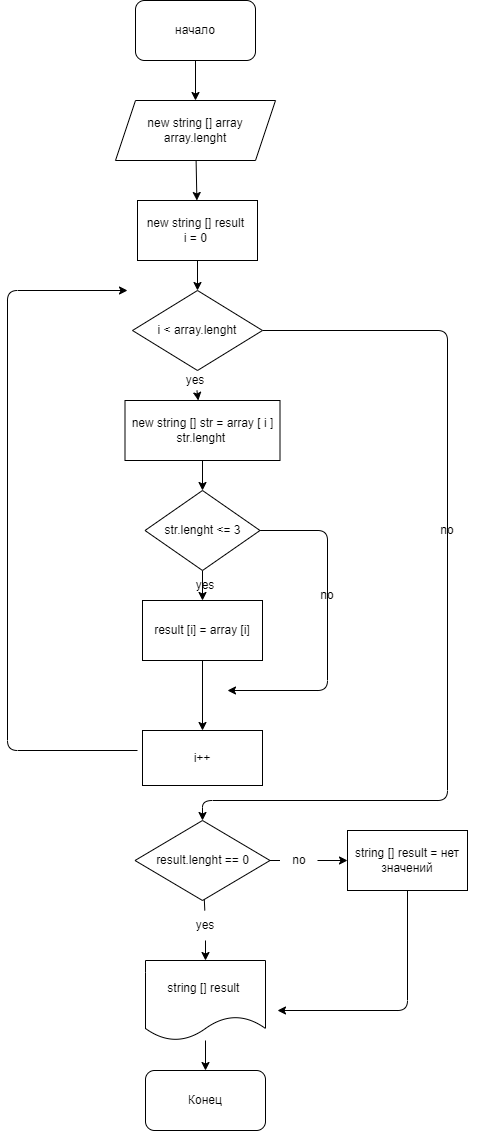

The diagram above was exported from draw.io. Its source (the exported page's mxGraphModel, read from the mxfile embedded in the PNG):
<mxGraphModel dx="1106" dy="513" grid="1" gridSize="10" guides="1" tooltips="1" connect="1" arrows="1" fold="1" page="1" pageScale="1" pageWidth="827" pageHeight="1169" math="0" shadow="0">
  <root>
    <mxCell id="0" />
    <mxCell id="1" parent="0" />
    <mxCell id="9" value="" style="edgeStyle=none;html=1;" parent="1" source="2" target="3" edge="1">
      <mxGeometry relative="1" as="geometry" />
    </mxCell>
    <mxCell id="2" value="начало" style="rounded=1;whiteSpace=wrap;html=1;" parent="1" vertex="1">
      <mxGeometry x="328" y="30" width="120" height="60" as="geometry" />
    </mxCell>
    <mxCell id="10" value="" style="edgeStyle=none;html=1;" parent="1" source="3" target="4" edge="1">
      <mxGeometry relative="1" as="geometry" />
    </mxCell>
    <mxCell id="3" value="new string [] array&lt;br&gt;array.lenght" style="shape=parallelogram;perimeter=parallelogramPerimeter;whiteSpace=wrap;html=1;fixedSize=1;" parent="1" vertex="1">
      <mxGeometry x="308" y="130" width="160" height="60" as="geometry" />
    </mxCell>
    <mxCell id="11" value="" style="edgeStyle=none;html=1;" parent="1" source="4" target="5" edge="1">
      <mxGeometry relative="1" as="geometry" />
    </mxCell>
    <mxCell id="4" value="new string [] result&amp;nbsp;&lt;br&gt;i = 0&amp;nbsp;" style="rounded=0;whiteSpace=wrap;html=1;" parent="1" vertex="1">
      <mxGeometry x="330" y="230" width="120" height="60" as="geometry" />
    </mxCell>
    <mxCell id="12" value="" style="edgeStyle=none;html=1;startArrow=none;" parent="1" source="30" target="6" edge="1">
      <mxGeometry relative="1" as="geometry" />
    </mxCell>
    <mxCell id="36" style="edgeStyle=none;html=1;entryX=0.5;entryY=0;entryDx=0;entryDy=0;" parent="1" source="5" target="19" edge="1">
      <mxGeometry relative="1" as="geometry">
        <mxPoint x="590" y="830" as="targetPoint" />
        <Array as="points">
          <mxPoint x="640" y="360" />
          <mxPoint x="640" y="830" />
          <mxPoint x="395" y="830" />
        </Array>
      </mxGeometry>
    </mxCell>
    <mxCell id="5" value="i &amp;lt; array.lenght" style="rhombus;whiteSpace=wrap;html=1;" parent="1" vertex="1">
      <mxGeometry x="325" y="320" width="130" height="80" as="geometry" />
    </mxCell>
    <mxCell id="13" value="" style="edgeStyle=none;html=1;" parent="1" source="6" target="7" edge="1">
      <mxGeometry relative="1" as="geometry" />
    </mxCell>
    <mxCell id="6" value="new string [] str = array [ i ]&lt;br&gt;str.lenght&amp;nbsp;" style="rounded=0;whiteSpace=wrap;html=1;" parent="1" vertex="1">
      <mxGeometry x="317.5" y="430" width="155" height="60" as="geometry" />
    </mxCell>
    <mxCell id="15" value="" style="edgeStyle=none;html=1;" parent="1" source="7" target="8" edge="1">
      <mxGeometry relative="1" as="geometry" />
    </mxCell>
    <mxCell id="18" style="edgeStyle=none;html=1;" parent="1" source="7" edge="1">
      <mxGeometry relative="1" as="geometry">
        <mxPoint x="420" y="720" as="targetPoint" />
        <Array as="points">
          <mxPoint x="520" y="560" />
          <mxPoint x="520" y="720" />
        </Array>
      </mxGeometry>
    </mxCell>
    <mxCell id="7" value="str.lenght &amp;lt;= 3" style="rhombus;whiteSpace=wrap;html=1;" parent="1" vertex="1">
      <mxGeometry x="337.5" y="520" width="115" height="80" as="geometry" />
    </mxCell>
    <mxCell id="16" style="edgeStyle=none;html=1;" parent="1" edge="1">
      <mxGeometry relative="1" as="geometry">
        <mxPoint x="320" y="320" as="targetPoint" />
        <mxPoint x="330" y="780" as="sourcePoint" />
        <Array as="points">
          <mxPoint x="200" y="780" />
          <mxPoint x="200" y="320" />
        </Array>
      </mxGeometry>
    </mxCell>
    <mxCell id="17" value="" style="edgeStyle=none;html=1;" parent="1" source="8" target="14" edge="1">
      <mxGeometry relative="1" as="geometry" />
    </mxCell>
    <mxCell id="8" value="result [i] = array [i]" style="rounded=0;whiteSpace=wrap;html=1;" parent="1" vertex="1">
      <mxGeometry x="335" y="630" width="120" height="60" as="geometry" />
    </mxCell>
    <mxCell id="14" value="i++" style="rounded=0;whiteSpace=wrap;html=1;" parent="1" vertex="1">
      <mxGeometry x="335" y="760" width="120" height="55" as="geometry" />
    </mxCell>
    <mxCell id="24" value="" style="edgeStyle=none;html=1;startArrow=none;" parent="1" source="32" target="20" edge="1">
      <mxGeometry relative="1" as="geometry" />
    </mxCell>
    <mxCell id="25" value="" style="edgeStyle=none;html=1;startArrow=none;" parent="1" source="34" target="21" edge="1">
      <mxGeometry relative="1" as="geometry" />
    </mxCell>
    <mxCell id="19" value="result.lenght == 0" style="rhombus;whiteSpace=wrap;html=1;" parent="1" vertex="1">
      <mxGeometry x="327.5" y="850" width="135" height="80" as="geometry" />
    </mxCell>
    <mxCell id="39" value="" style="edgeStyle=none;html=1;" edge="1" parent="1" source="20" target="38">
      <mxGeometry relative="1" as="geometry" />
    </mxCell>
    <mxCell id="20" value="string [] result&amp;nbsp;" style="shape=document;whiteSpace=wrap;html=1;boundedLbl=1;" parent="1" vertex="1">
      <mxGeometry x="338" y="990" width="120" height="80" as="geometry" />
    </mxCell>
    <mxCell id="26" style="edgeStyle=none;html=1;" parent="1" source="21" edge="1">
      <mxGeometry relative="1" as="geometry">
        <mxPoint x="470" y="1040" as="targetPoint" />
        <Array as="points">
          <mxPoint x="600" y="1040" />
        </Array>
      </mxGeometry>
    </mxCell>
    <mxCell id="21" value="string [] result = нет значений" style="rounded=0;whiteSpace=wrap;html=1;" parent="1" vertex="1">
      <mxGeometry x="540" y="860" width="120" height="60" as="geometry" />
    </mxCell>
    <mxCell id="28" value="no" style="text;html=1;strokeColor=none;fillColor=none;align=center;verticalAlign=middle;whiteSpace=wrap;rounded=0;" parent="1" vertex="1">
      <mxGeometry x="490" y="610" width="60" height="30" as="geometry" />
    </mxCell>
    <mxCell id="29" value="yes" style="text;html=1;strokeColor=none;fillColor=none;align=center;verticalAlign=middle;whiteSpace=wrap;rounded=0;" parent="1" vertex="1">
      <mxGeometry x="368" y="600" width="60" height="30" as="geometry" />
    </mxCell>
    <mxCell id="30" value="yes" style="text;html=1;strokeColor=none;fillColor=none;align=center;verticalAlign=middle;whiteSpace=wrap;rounded=0;" parent="1" vertex="1">
      <mxGeometry x="368" y="400" width="40" height="20" as="geometry" />
    </mxCell>
    <mxCell id="31" value="" style="edgeStyle=none;html=1;endArrow=none;" parent="1" source="5" target="30" edge="1">
      <mxGeometry relative="1" as="geometry">
        <mxPoint x="395" y="400" as="sourcePoint" />
        <mxPoint x="395" y="430" as="targetPoint" />
      </mxGeometry>
    </mxCell>
    <mxCell id="32" value="yes" style="text;html=1;strokeColor=none;fillColor=none;align=center;verticalAlign=middle;whiteSpace=wrap;rounded=0;" parent="1" vertex="1">
      <mxGeometry x="368" y="940" width="60" height="30" as="geometry" />
    </mxCell>
    <mxCell id="33" value="" style="edgeStyle=none;html=1;endArrow=none;" parent="1" source="19" target="32" edge="1">
      <mxGeometry relative="1" as="geometry">
        <mxPoint x="395.66014669926653" y="929.6088019559902" as="sourcePoint" />
        <mxPoint x="396.83333333333326" y="1000" as="targetPoint" />
      </mxGeometry>
    </mxCell>
    <mxCell id="34" value="no" style="text;html=1;strokeColor=none;fillColor=none;align=center;verticalAlign=middle;whiteSpace=wrap;rounded=0;" parent="1" vertex="1">
      <mxGeometry x="472.5" y="880" width="37.5" height="20" as="geometry" />
    </mxCell>
    <mxCell id="35" value="" style="edgeStyle=none;html=1;endArrow=none;" parent="1" source="19" target="34" edge="1">
      <mxGeometry relative="1" as="geometry">
        <mxPoint x="462.5" y="890" as="sourcePoint" />
        <mxPoint x="540" y="890" as="targetPoint" />
      </mxGeometry>
    </mxCell>
    <mxCell id="37" value="no" style="text;html=1;strokeColor=none;fillColor=none;align=center;verticalAlign=middle;whiteSpace=wrap;rounded=0;" parent="1" vertex="1">
      <mxGeometry x="610" y="545" width="60" height="30" as="geometry" />
    </mxCell>
    <mxCell id="38" value="Конец" style="rounded=1;whiteSpace=wrap;html=1;" vertex="1" parent="1">
      <mxGeometry x="338" y="1100" width="120" height="60" as="geometry" />
    </mxCell>
  </root>
</mxGraphModel>